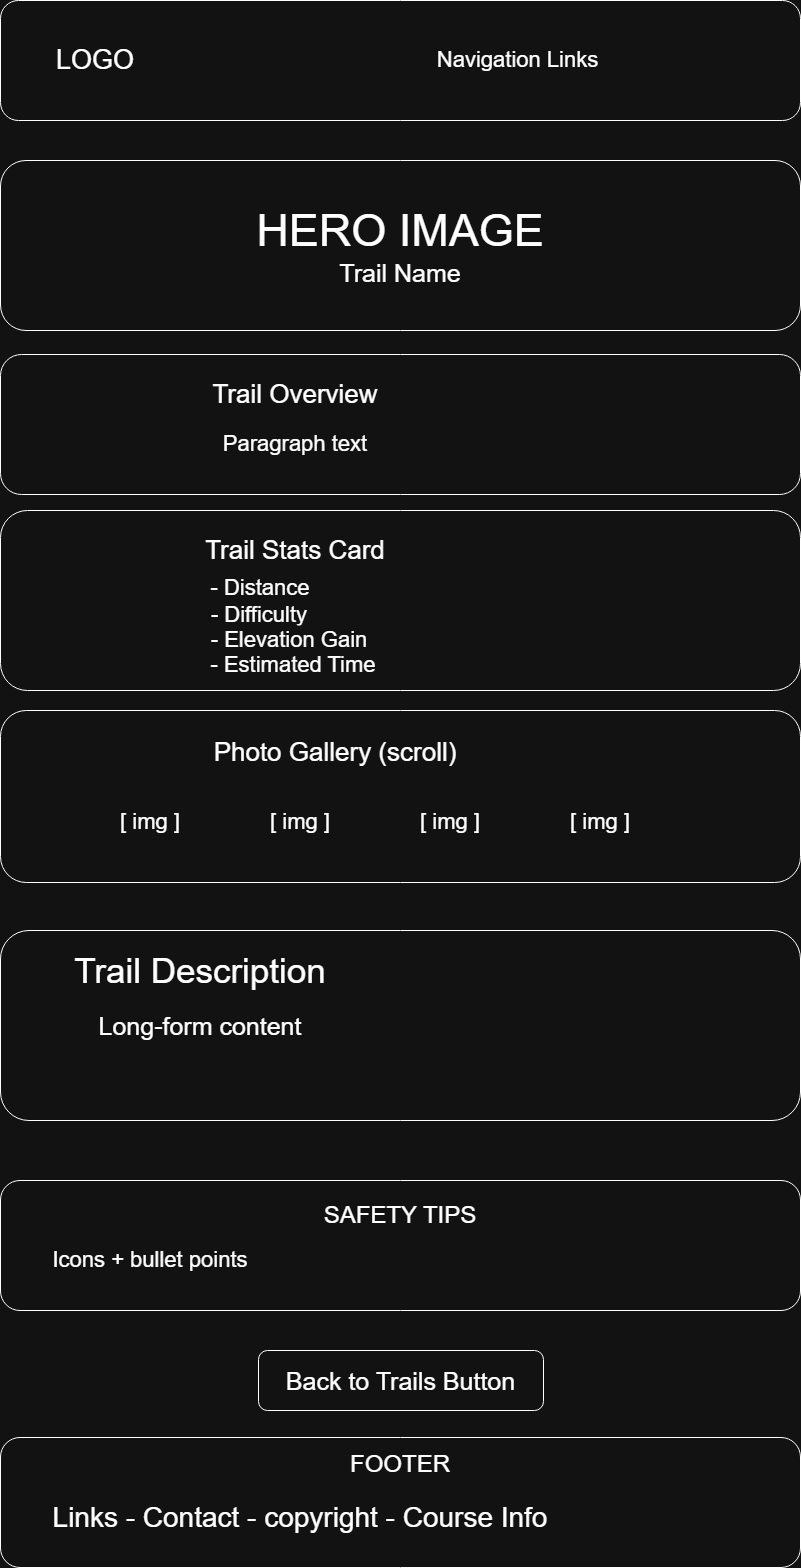

The diagram above was exported from draw.io. Its source (the exported page's mxGraphModel, read from the mxfile embedded in the PNG):
<mxGraphModel dx="1025" dy="1154" grid="1" gridSize="10" guides="1" tooltips="1" connect="1" arrows="1" fold="1" page="1" pageScale="1" pageWidth="850" pageHeight="1100" math="0" shadow="0">
  <root>
    <mxCell id="0" />
    <mxCell id="1" parent="0" />
    <mxCell id="qcxOtXQ9ea_7Mdu7vmmQ-1" parent="1" style="rounded=1;whiteSpace=wrap;html=1;" value="" vertex="1">
      <mxGeometry height="120" width="800" x="25" y="30" as="geometry" />
    </mxCell>
    <mxCell id="qcxOtXQ9ea_7Mdu7vmmQ-2" parent="1" style="rounded=1;whiteSpace=wrap;html=1;strokeColor=none;" value="&lt;font style=&quot;font-size: 27px;&quot;&gt;LOGO&lt;/font&gt;" vertex="1">
      <mxGeometry height="60" width="120" x="60" y="60" as="geometry" />
    </mxCell>
    <mxCell id="qcxOtXQ9ea_7Mdu7vmmQ-3" parent="1" style="rounded=1;whiteSpace=wrap;html=1;strokeColor=none;" value="&lt;font style=&quot;font-size: 22px;&quot;&gt;Navigation Links&lt;/font&gt;" vertex="1">
      <mxGeometry height="60" width="355" x="365" y="60" as="geometry" />
    </mxCell>
    <mxCell id="qcxOtXQ9ea_7Mdu7vmmQ-4" parent="1" style="rounded=1;whiteSpace=wrap;html=1;" value="&lt;font style=&quot;&quot;&gt;&lt;span style=&quot;font-size: 45px;&quot;&gt;HERO IMAGE&lt;/span&gt;&lt;br&gt;&lt;font style=&quot;font-size: 25px;&quot;&gt;Trail Name&lt;/font&gt;&lt;/font&gt;" vertex="1">
      <mxGeometry height="170" width="800" x="25" y="190" as="geometry" />
    </mxCell>
    <mxCell id="qcxOtXQ9ea_7Mdu7vmmQ-16" connectable="0" parent="1" style="group" value="" vertex="1">
      <mxGeometry height="200" width="800" x="25" y="384" as="geometry" />
    </mxCell>
    <mxCell id="qcxOtXQ9ea_7Mdu7vmmQ-5" parent="qcxOtXQ9ea_7Mdu7vmmQ-16" style="rounded=1;whiteSpace=wrap;html=1;" value="" vertex="1">
      <mxGeometry height="140" width="800" as="geometry" />
    </mxCell>
    <mxCell id="qcxOtXQ9ea_7Mdu7vmmQ-7" parent="qcxOtXQ9ea_7Mdu7vmmQ-16" style="rounded=1;whiteSpace=wrap;html=1;strokeColor=none;" value="&lt;font style=&quot;font-size: 26px;&quot;&gt;Trail Overview&lt;/font&gt;" vertex="1">
      <mxGeometry height="60" width="210" x="190" y="10" as="geometry" />
    </mxCell>
    <mxCell id="qcxOtXQ9ea_7Mdu7vmmQ-8" parent="qcxOtXQ9ea_7Mdu7vmmQ-16" style="rounded=1;whiteSpace=wrap;html=1;strokeColor=none;" value="&lt;font style=&quot;font-size: 22px;&quot;&gt;Paragraph text&lt;/font&gt;" vertex="1">
      <mxGeometry height="60" width="210" x="190" y="60" as="geometry" />
    </mxCell>
    <mxCell id="qcxOtXQ9ea_7Mdu7vmmQ-17" parent="1" style="rounded=1;whiteSpace=wrap;html=1;" value="" vertex="1">
      <mxGeometry height="172" width="800" x="25" y="740" as="geometry" />
    </mxCell>
    <mxCell id="qcxOtXQ9ea_7Mdu7vmmQ-26" parent="1" style="rounded=1;whiteSpace=wrap;html=1;" value="" vertex="1">
      <mxGeometry height="130" width="800" x="25" y="1210" as="geometry" />
    </mxCell>
    <mxCell id="qcxOtXQ9ea_7Mdu7vmmQ-27" parent="1" style="rounded=1;whiteSpace=wrap;html=1;strokeColor=none;" value="&lt;font style=&quot;font-size: 24px;&quot;&gt;SAFETY TIPS&lt;/font&gt;" vertex="1">
      <mxGeometry height="50" width="170" x="340" y="1220" as="geometry" />
    </mxCell>
    <mxCell id="qcxOtXQ9ea_7Mdu7vmmQ-38" parent="1" style="rounded=1;whiteSpace=wrap;html=1;strokeColor=none;" value="&lt;span style=&quot;font-size: 22px;&quot;&gt;Icons + bullet points&lt;/span&gt;" vertex="1">
      <mxGeometry height="60" width="210" x="70" y="1260" as="geometry" />
    </mxCell>
    <mxCell id="qcxOtXQ9ea_7Mdu7vmmQ-39" parent="1" style="rounded=1;whiteSpace=wrap;html=1;" value="" vertex="1">
      <mxGeometry height="130" width="800" x="25" y="1467" as="geometry" />
    </mxCell>
    <mxCell id="qcxOtXQ9ea_7Mdu7vmmQ-40" parent="1" style="rounded=1;whiteSpace=wrap;html=1;strokeColor=none;" value="&lt;font style=&quot;font-size: 24px;&quot;&gt;FOOTER&lt;/font&gt;" vertex="1">
      <mxGeometry height="50" width="170" x="340" y="1469" as="geometry" />
    </mxCell>
    <mxCell id="qcxOtXQ9ea_7Mdu7vmmQ-61" parent="1" style="rounded=0;whiteSpace=wrap;html=1;strokeColor=none;" value="&lt;font style=&quot;font-size: 28px;&quot;&gt;Links - Contact - copyright - Course Info&lt;/font&gt;" vertex="1">
      <mxGeometry height="60" width="510" x="70" y="1517" as="geometry" />
    </mxCell>
    <mxCell id="cAHjPl_-KHeWUKpRxyZl-7" connectable="0" parent="1" style="group" value="" vertex="1">
      <mxGeometry height="200" width="800" x="25" y="540" as="geometry" />
    </mxCell>
    <mxCell id="cAHjPl_-KHeWUKpRxyZl-8" parent="cAHjPl_-KHeWUKpRxyZl-7" style="rounded=1;whiteSpace=wrap;html=1;" value="" vertex="1">
      <mxGeometry height="180" width="800" as="geometry" />
    </mxCell>
    <mxCell id="cAHjPl_-KHeWUKpRxyZl-9" parent="cAHjPl_-KHeWUKpRxyZl-7" style="rounded=1;whiteSpace=wrap;html=1;strokeColor=none;" value="&lt;font style=&quot;font-size: 26px;&quot;&gt;Trail Stats Card&lt;/font&gt;" vertex="1">
      <mxGeometry height="60" width="210" x="190" y="10" as="geometry" />
    </mxCell>
    <mxCell id="cAHjPl_-KHeWUKpRxyZl-10" parent="cAHjPl_-KHeWUKpRxyZl-7" style="rounded=1;whiteSpace=wrap;html=1;strokeColor=none;" value="&lt;font style=&quot;font-size: 22px;&quot;&gt;- Distance&lt;/font&gt;&lt;div&gt;&lt;br&gt;&lt;/div&gt;" vertex="1">
      <mxGeometry height="50" width="210" x="155" y="60" as="geometry" />
    </mxCell>
    <mxCell id="cAHjPl_-KHeWUKpRxyZl-12" parent="cAHjPl_-KHeWUKpRxyZl-7" style="rounded=1;whiteSpace=wrap;html=1;strokeColor=none;" value="&lt;div&gt;&lt;span style=&quot;font-size: 22px;&quot;&gt;- Difficulty&lt;/span&gt;&lt;/div&gt;" vertex="1">
      <mxGeometry height="40" width="210" x="154" y="85" as="geometry" />
    </mxCell>
    <mxCell id="cAHjPl_-KHeWUKpRxyZl-13" parent="cAHjPl_-KHeWUKpRxyZl-7" style="rounded=1;whiteSpace=wrap;html=1;strokeColor=none;" value="&lt;span style=&quot;font-size: 22px;&quot;&gt;- Elevation Gain&lt;/span&gt;" vertex="1">
      <mxGeometry height="29" width="210" x="184" y="115" as="geometry" />
    </mxCell>
    <mxCell id="cAHjPl_-KHeWUKpRxyZl-14" parent="cAHjPl_-KHeWUKpRxyZl-7" style="rounded=1;whiteSpace=wrap;html=1;strokeColor=none;" value="&lt;span style=&quot;font-size: 22px;&quot;&gt;- Estimated Time&lt;/span&gt;" vertex="1">
      <mxGeometry height="30" width="210" x="188" y="140" as="geometry" />
    </mxCell>
    <mxCell id="cAHjPl_-KHeWUKpRxyZl-15" parent="1" style="rounded=1;whiteSpace=wrap;html=1;strokeColor=none;" value="&lt;font style=&quot;font-size: 26px;&quot;&gt;Photo Gallery (scroll)&lt;/font&gt;" vertex="1">
      <mxGeometry height="60" width="580" x="70" y="752" as="geometry" />
    </mxCell>
    <mxCell id="cAHjPl_-KHeWUKpRxyZl-16" parent="1" style="rounded=1;whiteSpace=wrap;html=1;strokeColor=none;" value="&lt;span style=&quot;font-size: 22px;&quot;&gt;[ img ]&lt;/span&gt;" vertex="1">
      <mxGeometry height="60" width="130" x="110" y="822" as="geometry" />
    </mxCell>
    <mxCell id="cAHjPl_-KHeWUKpRxyZl-17" parent="1" style="rounded=1;whiteSpace=wrap;html=1;strokeColor=none;" value="&lt;span style=&quot;font-size: 22px;&quot;&gt;[ img ]&lt;/span&gt;" vertex="1">
      <mxGeometry height="60" width="130" x="260" y="822" as="geometry" />
    </mxCell>
    <mxCell id="cAHjPl_-KHeWUKpRxyZl-18" parent="1" style="rounded=1;whiteSpace=wrap;html=1;strokeColor=none;" value="&lt;span style=&quot;font-size: 22px;&quot;&gt;[ img ]&lt;/span&gt;" vertex="1">
      <mxGeometry height="60" width="130" x="410" y="822" as="geometry" />
    </mxCell>
    <mxCell id="cAHjPl_-KHeWUKpRxyZl-19" parent="1" style="rounded=1;whiteSpace=wrap;html=1;strokeColor=none;" value="&lt;span style=&quot;font-size: 22px;&quot;&gt;[ img ]&lt;/span&gt;" vertex="1">
      <mxGeometry height="60" width="130" x="560" y="822" as="geometry" />
    </mxCell>
    <mxCell id="cAHjPl_-KHeWUKpRxyZl-20" parent="1" style="rounded=1;whiteSpace=wrap;html=1;" value="" vertex="1">
      <mxGeometry height="190" width="800" x="25" y="960" as="geometry" />
    </mxCell>
    <mxCell id="cAHjPl_-KHeWUKpRxyZl-21" parent="1" style="rounded=1;whiteSpace=wrap;html=1;strokeColor=none;" value="&lt;font style=&quot;font-size: 35px;&quot;&gt;Trail Description&lt;/font&gt;" vertex="1">
      <mxGeometry height="60" width="290" x="80" y="970" as="geometry" />
    </mxCell>
    <mxCell id="cAHjPl_-KHeWUKpRxyZl-22" parent="1" style="rounded=1;whiteSpace=wrap;html=1;strokeColor=none;" value="&lt;font style=&quot;font-size: 25px;&quot;&gt;Long-form content&lt;/font&gt;" vertex="1">
      <mxGeometry height="60" width="290" x="80" y="1025" as="geometry" />
    </mxCell>
    <mxCell id="cAHjPl_-KHeWUKpRxyZl-25" parent="1" style="rounded=1;whiteSpace=wrap;html=1;" value="&lt;font style=&quot;font-size: 25px;&quot;&gt;Back to Trails Button&lt;/font&gt;" vertex="1">
      <mxGeometry height="60" width="285" x="283" y="1380" as="geometry" />
    </mxCell>
  </root>
</mxGraphModel>